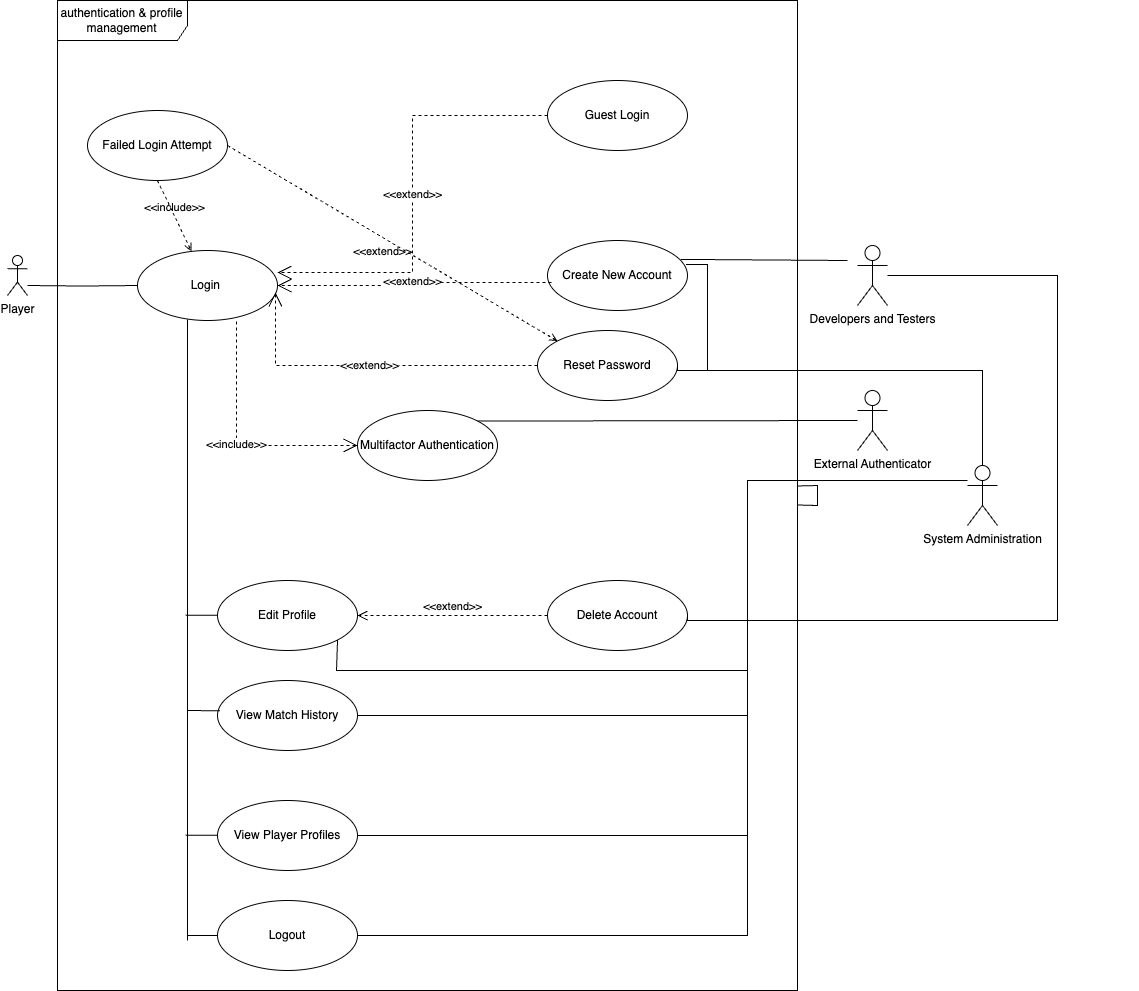

The diagram above was exported from draw.io. Its source (the exported page's mxGraphModel, read from the mxfile embedded in the PNG):
<mxGraphModel dx="2283" dy="1414" grid="1" gridSize="10" guides="1" tooltips="1" connect="1" arrows="1" fold="1" page="0" pageScale="1" pageWidth="850" pageHeight="1100" background="none" math="0" shadow="0">
  <root>
    <mxCell id="0" />
    <mxCell id="1" parent="0" />
    <mxCell id="T8J0VHXekAfdHN3sgGY7-1" value="authentication &amp;amp; profile management" style="shape=umlFrame;whiteSpace=wrap;html=1;pointerEvents=0;width=130;height=40;" parent="1" vertex="1">
      <mxGeometry x="-250" y="-140" width="740" height="990" as="geometry" />
    </mxCell>
    <mxCell id="T8J0VHXekAfdHN3sgGY7-2" value="Player" style="shape=umlActor;verticalLabelPosition=bottom;verticalAlign=top;html=1;" parent="1" vertex="1">
      <mxGeometry x="-300" y="115" width="20" height="40" as="geometry" />
    </mxCell>
    <mxCell id="Dft1wmoEkTYLgr9e-tko-3" value="Login&amp;nbsp;" style="ellipse;whiteSpace=wrap;html=1;" parent="1" vertex="1">
      <mxGeometry x="-170" y="110" width="140" height="70" as="geometry" />
    </mxCell>
    <mxCell id="7W-JrGblImjDaIjW-o-0-2" value="Guest Login" style="ellipse;whiteSpace=wrap;html=1;" parent="1" vertex="1">
      <mxGeometry x="240" y="-60" width="140" height="70" as="geometry" />
    </mxCell>
    <mxCell id="7W-JrGblImjDaIjW-o-0-3" value="Reset Password" style="ellipse;whiteSpace=wrap;html=1;" parent="1" vertex="1">
      <mxGeometry x="230" y="190" width="140" height="70" as="geometry" />
    </mxCell>
    <mxCell id="7W-JrGblImjDaIjW-o-0-4" value="Create New Account" style="ellipse;whiteSpace=wrap;html=1;" parent="1" vertex="1">
      <mxGeometry x="240" y="100" width="140" height="70" as="geometry" />
    </mxCell>
    <mxCell id="7W-JrGblImjDaIjW-o-0-5" value="Edit Profile" style="ellipse;whiteSpace=wrap;html=1;" parent="1" vertex="1">
      <mxGeometry x="-90" y="440" width="140" height="70" as="geometry" />
    </mxCell>
    <mxCell id="7W-JrGblImjDaIjW-o-0-6" value="Logout" style="ellipse;whiteSpace=wrap;html=1;" parent="1" vertex="1">
      <mxGeometry x="-90" y="760" width="140" height="70" as="geometry" />
    </mxCell>
    <mxCell id="7W-JrGblImjDaIjW-o-0-7" value="Multifactor Authentication" style="ellipse;whiteSpace=wrap;html=1;" parent="1" vertex="1">
      <mxGeometry x="50" y="270" width="140" height="70" as="geometry" />
    </mxCell>
    <mxCell id="7W-JrGblImjDaIjW-o-0-8" value="Delete Account" style="ellipse;whiteSpace=wrap;html=1;" parent="1" vertex="1">
      <mxGeometry x="240" y="440" width="140" height="70" as="geometry" />
    </mxCell>
    <mxCell id="7W-JrGblImjDaIjW-o-0-9" value="View Player Profiles" style="ellipse;whiteSpace=wrap;html=1;" parent="1" vertex="1">
      <mxGeometry x="-90" y="660" width="140" height="70" as="geometry" />
    </mxCell>
    <mxCell id="7W-JrGblImjDaIjW-o-0-11" value="" style="endArrow=none;html=1;rounded=0;entryX=0;entryY=0.5;entryDx=0;entryDy=0;edgeStyle=orthogonalEdgeStyle;" parent="1" target="Dft1wmoEkTYLgr9e-tko-3" edge="1">
      <mxGeometry width="50" height="50" relative="1" as="geometry">
        <mxPoint x="-280" y="145" as="sourcePoint" />
        <mxPoint x="-230" y="90" as="targetPoint" />
      </mxGeometry>
    </mxCell>
    <mxCell id="7W-JrGblImjDaIjW-o-0-12" value="&amp;lt;&amp;lt;extend&amp;gt;&amp;gt;" style="endArrow=open;endSize=12;dashed=1;html=1;rounded=0;entryX=1;entryY=0.314;entryDx=0;entryDy=0;entryPerimeter=0;exitX=0;exitY=0.5;exitDx=0;exitDy=0;edgeStyle=orthogonalEdgeStyle;" parent="1" source="7W-JrGblImjDaIjW-o-0-2" target="Dft1wmoEkTYLgr9e-tko-3" edge="1">
      <mxGeometry x="0.0031" width="160" relative="1" as="geometry">
        <mxPoint x="70" y="230" as="sourcePoint" />
        <mxPoint x="230" y="230" as="targetPoint" />
        <mxPoint as="offset" />
      </mxGeometry>
    </mxCell>
    <mxCell id="7W-JrGblImjDaIjW-o-0-13" value="&amp;lt;&amp;lt;extend&amp;gt;&amp;gt;" style="endArrow=open;endSize=12;dashed=1;html=1;rounded=0;exitX=0.029;exitY=0.6;exitDx=0;exitDy=0;edgeStyle=orthogonalEdgeStyle;exitPerimeter=0;entryX=1;entryY=0.5;entryDx=0;entryDy=0;" parent="1" source="7W-JrGblImjDaIjW-o-0-4" target="Dft1wmoEkTYLgr9e-tko-3" edge="1">
      <mxGeometry x="0.0031" width="160" relative="1" as="geometry">
        <mxPoint x="270" y="160" as="sourcePoint" />
        <mxPoint x="20" y="160" as="targetPoint" />
        <mxPoint as="offset" />
      </mxGeometry>
    </mxCell>
    <mxCell id="7W-JrGblImjDaIjW-o-0-15" value="&amp;lt;&amp;lt;extend&amp;gt;&amp;gt;" style="endArrow=open;endSize=12;dashed=1;html=1;rounded=0;exitX=0;exitY=0.5;exitDx=0;exitDy=0;edgeStyle=orthogonalEdgeStyle;entryX=0.986;entryY=0.6;entryDx=0;entryDy=0;entryPerimeter=0;" parent="1" source="7W-JrGblImjDaIjW-o-0-3" target="Dft1wmoEkTYLgr9e-tko-3" edge="1">
      <mxGeometry width="160" relative="1" as="geometry">
        <mxPoint x="70" y="250" as="sourcePoint" />
        <mxPoint x="26" y="162" as="targetPoint" />
      </mxGeometry>
    </mxCell>
    <mxCell id="7W-JrGblImjDaIjW-o-0-16" value="&amp;lt;&amp;lt;include&amp;gt;&amp;gt;" style="endArrow=open;endSize=12;dashed=1;html=1;rounded=0;exitX=0.707;exitY=1.014;exitDx=0;exitDy=0;exitPerimeter=0;entryX=0;entryY=0.5;entryDx=0;entryDy=0;edgeStyle=orthogonalEdgeStyle;" parent="1" source="Dft1wmoEkTYLgr9e-tko-3" target="7W-JrGblImjDaIjW-o-0-7" edge="1">
      <mxGeometry width="160" relative="1" as="geometry">
        <mxPoint x="70" y="200" as="sourcePoint" />
        <mxPoint x="230" y="200" as="targetPoint" />
      </mxGeometry>
    </mxCell>
    <mxCell id="7W-JrGblImjDaIjW-o-0-19" value="&amp;lt;&amp;lt;extend&amp;gt;&amp;gt;" style="html=1;verticalAlign=bottom;endArrow=open;dashed=1;endSize=8;curved=0;rounded=0;entryX=1;entryY=0.5;entryDx=0;entryDy=0;exitX=0;exitY=0.5;exitDx=0;exitDy=0;" parent="1" source="7W-JrGblImjDaIjW-o-0-8" target="7W-JrGblImjDaIjW-o-0-5" edge="1">
      <mxGeometry relative="1" as="geometry">
        <mxPoint x="190" y="290" as="sourcePoint" />
        <mxPoint x="110" y="290" as="targetPoint" />
      </mxGeometry>
    </mxCell>
    <mxCell id="7W-JrGblImjDaIjW-o-0-22" value="System Administration" style="shape=umlActor;verticalLabelPosition=bottom;verticalAlign=top;html=1;outlineConnect=0;" parent="1" vertex="1">
      <mxGeometry x="660" y="325" width="30" height="60" as="geometry" />
    </mxCell>
    <mxCell id="7W-JrGblImjDaIjW-o-0-23" value="Developers and Testers" style="shape=umlActor;verticalLabelPosition=bottom;verticalAlign=top;html=1;outlineConnect=0;" parent="1" vertex="1">
      <mxGeometry x="550" y="105" width="30" height="60" as="geometry" />
    </mxCell>
    <mxCell id="7W-JrGblImjDaIjW-o-0-24" value="External Authenticator" style="shape=umlActor;verticalLabelPosition=bottom;verticalAlign=top;html=1;outlineConnect=0;" parent="1" vertex="1">
      <mxGeometry x="550" y="250" width="30" height="60" as="geometry" />
    </mxCell>
    <mxCell id="7W-JrGblImjDaIjW-o-0-25" value="View Match History" style="ellipse;whiteSpace=wrap;html=1;" parent="1" vertex="1">
      <mxGeometry x="-90" y="540" width="140" height="70" as="geometry" />
    </mxCell>
    <mxCell id="7W-JrGblImjDaIjW-o-0-26" value="" style="endArrow=none;html=1;rounded=0;entryX=0.017;entryY=0.433;entryDx=0;entryDy=0;entryPerimeter=0;" parent="1" target="7W-JrGblImjDaIjW-o-0-25" edge="1">
      <mxGeometry width="50" height="50" relative="1" as="geometry">
        <mxPoint x="-120" y="570" as="sourcePoint" />
        <mxPoint x="70" y="520" as="targetPoint" />
      </mxGeometry>
    </mxCell>
    <mxCell id="7W-JrGblImjDaIjW-o-0-31" value="" style="endArrow=none;html=1;rounded=0;exitX=1;exitY=0.5;exitDx=0;exitDy=0;edgeStyle=orthogonalEdgeStyle;" parent="1" source="7W-JrGblImjDaIjW-o-0-9" target="7W-JrGblImjDaIjW-o-0-22" edge="1">
      <mxGeometry width="50" height="50" relative="1" as="geometry">
        <mxPoint x="160" y="500" as="sourcePoint" />
        <mxPoint x="210" y="450" as="targetPoint" />
        <Array as="points">
          <mxPoint x="440" y="695" />
          <mxPoint x="440" y="340" />
        </Array>
      </mxGeometry>
    </mxCell>
    <mxCell id="7W-JrGblImjDaIjW-o-0-32" value="" style="endArrow=none;html=1;rounded=0;exitX=1;exitY=0.5;exitDx=0;exitDy=0;edgeStyle=orthogonalEdgeStyle;" parent="1" source="7W-JrGblImjDaIjW-o-0-6" target="7W-JrGblImjDaIjW-o-0-22" edge="1">
      <mxGeometry width="50" height="50" relative="1" as="geometry">
        <mxPoint x="160" y="590" as="sourcePoint" />
        <mxPoint x="210" y="540" as="targetPoint" />
        <Array as="points">
          <mxPoint x="440" y="795" />
          <mxPoint x="440" y="340" />
        </Array>
      </mxGeometry>
    </mxCell>
    <mxCell id="7W-JrGblImjDaIjW-o-0-33" value="" style="endArrow=none;html=1;rounded=0;exitX=1;exitY=0.5;exitDx=0;exitDy=0;edgeStyle=orthogonalEdgeStyle;" parent="1" source="7W-JrGblImjDaIjW-o-0-25" target="7W-JrGblImjDaIjW-o-0-22" edge="1">
      <mxGeometry width="50" height="50" relative="1" as="geometry">
        <mxPoint x="160" y="590" as="sourcePoint" />
        <mxPoint x="210" y="540" as="targetPoint" />
        <Array as="points">
          <mxPoint x="440" y="575" />
          <mxPoint x="440" y="340" />
        </Array>
      </mxGeometry>
    </mxCell>
    <mxCell id="7W-JrGblImjDaIjW-o-0-36" value="" style="endArrow=none;html=1;rounded=0;exitX=1;exitY=1;exitDx=0;exitDy=0;edgeStyle=orthogonalEdgeStyle;" parent="1" source="7W-JrGblImjDaIjW-o-0-5" target="7W-JrGblImjDaIjW-o-0-22" edge="1">
      <mxGeometry width="50" height="50" relative="1" as="geometry">
        <mxPoint x="200" y="320" as="sourcePoint" />
        <mxPoint x="250" y="270" as="targetPoint" />
        <Array as="points">
          <mxPoint x="29" y="530" />
          <mxPoint x="440" y="530" />
          <mxPoint x="440" y="340" />
        </Array>
      </mxGeometry>
    </mxCell>
    <mxCell id="7W-JrGblImjDaIjW-o-0-37" value="" style="endArrow=none;html=1;rounded=0;exitX=1;exitY=0.5;exitDx=0;exitDy=0;edgeStyle=orthogonalEdgeStyle;" parent="1" source="7W-JrGblImjDaIjW-o-0-8" target="7W-JrGblImjDaIjW-o-0-22" edge="1">
      <mxGeometry width="50" height="50" relative="1" as="geometry">
        <mxPoint x="200" y="320" as="sourcePoint" />
        <mxPoint x="250" y="270" as="targetPoint" />
        <Array as="points">
          <mxPoint x="380" y="480" />
          <mxPoint x="440" y="480" />
          <mxPoint x="440" y="340" />
        </Array>
      </mxGeometry>
    </mxCell>
    <mxCell id="7W-JrGblImjDaIjW-o-0-38" value="" style="endArrow=none;html=1;rounded=0;exitX=1;exitY=0.5;exitDx=0;exitDy=0;edgeStyle=orthogonalEdgeStyle;" parent="1" source="7W-JrGblImjDaIjW-o-0-3" target="7W-JrGblImjDaIjW-o-0-22" edge="1">
      <mxGeometry width="50" height="50" relative="1" as="geometry">
        <mxPoint x="200" y="270" as="sourcePoint" />
        <mxPoint x="250" y="220" as="targetPoint" />
        <Array as="points">
          <mxPoint x="370" y="230" />
          <mxPoint x="675" y="230" />
        </Array>
      </mxGeometry>
    </mxCell>
    <mxCell id="7W-JrGblImjDaIjW-o-0-39" value="" style="endArrow=none;html=1;rounded=0;exitX=1;exitY=0;exitDx=0;exitDy=0;" parent="1" source="7W-JrGblImjDaIjW-o-0-7" target="7W-JrGblImjDaIjW-o-0-24" edge="1">
      <mxGeometry width="50" height="50" relative="1" as="geometry">
        <mxPoint x="200" y="270" as="sourcePoint" />
        <mxPoint x="539" y="303" as="targetPoint" />
      </mxGeometry>
    </mxCell>
    <mxCell id="7W-JrGblImjDaIjW-o-0-40" value="" style="endArrow=none;html=1;rounded=0;exitX=0.99;exitY=0.343;exitDx=0;exitDy=0;exitPerimeter=0;edgeStyle=orthogonalEdgeStyle;" parent="1" source="7W-JrGblImjDaIjW-o-0-4" target="7W-JrGblImjDaIjW-o-0-22" edge="1">
      <mxGeometry width="50" height="50" relative="1" as="geometry">
        <mxPoint x="200" y="240" as="sourcePoint" />
        <mxPoint x="250" y="190" as="targetPoint" />
        <Array as="points">
          <mxPoint x="400" y="124" />
          <mxPoint x="400" y="230" />
          <mxPoint x="675" y="230" />
        </Array>
      </mxGeometry>
    </mxCell>
    <mxCell id="7W-JrGblImjDaIjW-o-0-42" value="" style="endArrow=none;html=1;rounded=0;exitX=0.951;exitY=0.27;exitDx=0;exitDy=0;exitPerimeter=0;" parent="1" source="7W-JrGblImjDaIjW-o-0-4" edge="1">
      <mxGeometry width="50" height="50" relative="1" as="geometry">
        <mxPoint x="380" y="120" as="sourcePoint" />
        <mxPoint x="540" y="120" as="targetPoint" />
      </mxGeometry>
    </mxCell>
    <mxCell id="7W-JrGblImjDaIjW-o-0-43" value="" style="endArrow=none;html=1;rounded=0;edgeStyle=orthogonalEdgeStyle;" parent="1" target="7W-JrGblImjDaIjW-o-0-23" edge="1">
      <mxGeometry width="50" height="50" relative="1" as="geometry">
        <mxPoint x="380" y="480" as="sourcePoint" />
        <mxPoint x="460" y="450" as="targetPoint" />
        <Array as="points">
          <mxPoint x="750" y="480" />
          <mxPoint x="750" y="135" />
        </Array>
      </mxGeometry>
    </mxCell>
    <mxCell id="7W-JrGblImjDaIjW-o-0-45" value="" style="endArrow=none;html=1;rounded=0;strokeColor=light-dark(#FFFFFF,#FFFFFF);" parent="1" edge="1">
      <mxGeometry width="50" height="50" relative="1" as="geometry">
        <mxPoint x="780" y="400" as="sourcePoint" />
        <mxPoint x="830" y="350" as="targetPoint" />
      </mxGeometry>
    </mxCell>
    <mxCell id="FGb01ncUec0beU7XWUdX-2" value="Failed Login Attempt" style="ellipse;whiteSpace=wrap;html=1;" vertex="1" parent="1">
      <mxGeometry x="-220" y="-30" width="140" height="70" as="geometry" />
    </mxCell>
    <mxCell id="FGb01ncUec0beU7XWUdX-6" value="" style="endArrow=none;html=1;rounded=0;" edge="1" parent="1" source="T8J0VHXekAfdHN3sgGY7-1" target="T8J0VHXekAfdHN3sgGY7-1">
      <mxGeometry width="50" height="50" relative="1" as="geometry">
        <mxPoint x="-120" y="370" as="sourcePoint" />
        <mxPoint x="-120" y="177" as="targetPoint" />
      </mxGeometry>
    </mxCell>
    <mxCell id="FGb01ncUec0beU7XWUdX-10" value="&amp;lt;&amp;lt;extend&amp;gt;&amp;gt;" style="html=1;verticalAlign=bottom;labelBackgroundColor=none;endArrow=open;endFill=0;dashed=1;rounded=0;entryX=0;entryY=0;entryDx=0;entryDy=0;exitX=1;exitY=0.5;exitDx=0;exitDy=0;" edge="1" parent="1" source="FGb01ncUec0beU7XWUdX-2" target="7W-JrGblImjDaIjW-o-0-3">
      <mxGeometry y="-20" width="160" relative="1" as="geometry">
        <mxPoint x="-60" y="80" as="sourcePoint" />
        <mxPoint x="100" y="80" as="targetPoint" />
        <mxPoint as="offset" />
      </mxGeometry>
    </mxCell>
    <mxCell id="FGb01ncUec0beU7XWUdX-12" value="&amp;lt;&amp;lt;include&lt;span style=&quot;background-color: transparent; color: light-dark(rgb(0, 0, 0), rgb(255, 255, 255));&quot;&gt;&amp;gt;&amp;gt;&lt;/span&gt;" style="html=1;verticalAlign=bottom;labelBackgroundColor=none;endArrow=open;endFill=0;dashed=1;rounded=0;exitX=0.5;exitY=1;exitDx=0;exitDy=0;" edge="1" parent="1" source="FGb01ncUec0beU7XWUdX-2" target="Dft1wmoEkTYLgr9e-tko-3">
      <mxGeometry width="160" relative="1" as="geometry">
        <mxPoint x="110" y="350" as="sourcePoint" />
        <mxPoint x="270" y="350" as="targetPoint" />
      </mxGeometry>
    </mxCell>
    <mxCell id="FGb01ncUec0beU7XWUdX-13" value="" style="endArrow=none;html=1;rounded=0;" edge="1" parent="1" source="T8J0VHXekAfdHN3sgGY7-1" target="T8J0VHXekAfdHN3sgGY7-1">
      <mxGeometry width="50" height="50" relative="1" as="geometry">
        <mxPoint x="140" y="410" as="sourcePoint" />
        <mxPoint x="190" y="360" as="targetPoint" />
      </mxGeometry>
    </mxCell>
    <mxCell id="0kKsJ3CJQ_FrSd_hn1DF-1" value="" style="endArrow=none;html=1;rounded=0;" edge="1" parent="1">
      <mxGeometry width="50" height="50" relative="1" as="geometry">
        <mxPoint x="-120" y="570" as="sourcePoint" />
        <mxPoint x="-120" y="179" as="targetPoint" />
      </mxGeometry>
    </mxCell>
    <mxCell id="0kKsJ3CJQ_FrSd_hn1DF-3" value="" style="endArrow=none;html=1;rounded=0;entryX=0;entryY=0.5;entryDx=0;entryDy=0;" edge="1" parent="1" target="7W-JrGblImjDaIjW-o-0-6">
      <mxGeometry width="50" height="50" relative="1" as="geometry">
        <mxPoint x="-120" y="795" as="sourcePoint" />
        <mxPoint x="-108" y="720" as="targetPoint" />
      </mxGeometry>
    </mxCell>
    <mxCell id="0kKsJ3CJQ_FrSd_hn1DF-4" value="" style="endArrow=none;html=1;rounded=0;" edge="1" parent="1">
      <mxGeometry width="50" height="50" relative="1" as="geometry">
        <mxPoint x="-120" y="800" as="sourcePoint" />
        <mxPoint x="-120" y="550" as="targetPoint" />
      </mxGeometry>
    </mxCell>
    <mxCell id="0kKsJ3CJQ_FrSd_hn1DF-5" value="" style="endArrow=none;html=1;rounded=0;entryX=0.017;entryY=0.433;entryDx=0;entryDy=0;entryPerimeter=0;" edge="1" parent="1">
      <mxGeometry width="50" height="50" relative="1" as="geometry">
        <mxPoint x="-122" y="694.77" as="sourcePoint" />
        <mxPoint x="-90" y="694.77" as="targetPoint" />
      </mxGeometry>
    </mxCell>
    <mxCell id="0kKsJ3CJQ_FrSd_hn1DF-6" value="" style="endArrow=none;html=1;rounded=0;entryX=0.017;entryY=0.433;entryDx=0;entryDy=0;entryPerimeter=0;" edge="1" parent="1">
      <mxGeometry width="50" height="50" relative="1" as="geometry">
        <mxPoint x="-122" y="474.77" as="sourcePoint" />
        <mxPoint x="-90" y="474.77" as="targetPoint" />
      </mxGeometry>
    </mxCell>
  </root>
</mxGraphModel>